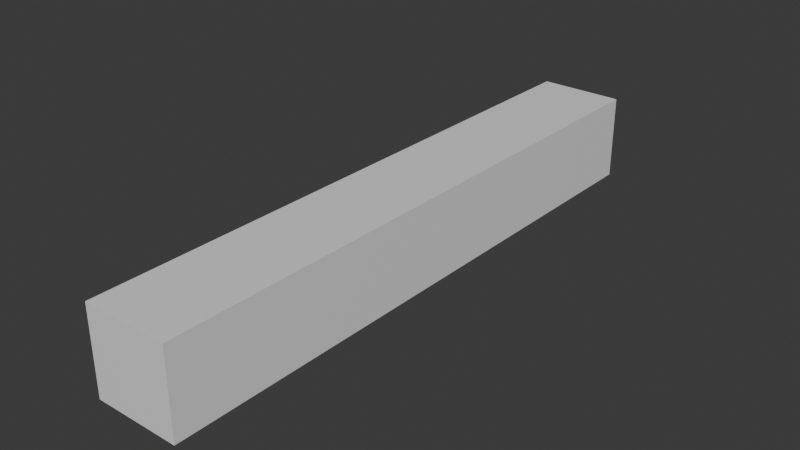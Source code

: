 # Source: simpleChannel.blend  (saved by Blender 4.1.24; exported with 4.5.12 LTS)
import bpy
from mathutils import Matrix  # noqa: F401  (used for matrix-valued properties, if any)

bpy.ops.wm.read_factory_settings(use_empty=True)
scene = bpy.context.scene
scene.name = 'Scene'

# ---- collections
col_collection = bpy.data.collections.new('Collection'); scene.collection.children.link(col_collection)

# ---- materials (node trees are filled in below, after node groups)
mat_material = bpy.data.materials.new('Material')
mat_material.alpha_threshold = 0.0
mat_material.use_transparent_shadow = False
mat_material.roughness = 0.5
mat_material.line_color = (0.0, 0.0, 0.0, 1.0)

# ---- material node trees
mat_material.use_nodes = True; mat_material.node_tree.nodes.clear()
_N = mat_material.node_tree.nodes; _L = mat_material.node_tree.links
n0 = _N.new('ShaderNodeOutputMaterial'); n0.name = 'Material Output'; n0.location = (300, 300)
n1 = _N.new('ShaderNodeBsdfPrincipled'); n1.name = 'Principled BSDF'; n1.location = (10, 300)
n1.inputs[3].default_value = 1.45
_L.new(n1.outputs[0], n0.inputs[0])
n0.is_active_output = True

# ---- world
world_world = bpy.data.worlds.new('World'); scene.world = world_world
world_world.use_nodes = True; world_world.node_tree.nodes.clear()
_N = world_world.node_tree.nodes; _L = world_world.node_tree.links
n0 = _N.new('ShaderNodeOutputWorld'); n0.name = 'World Output'; n0.location = (300, 300)
n1 = _N.new('ShaderNodeBackground'); n1.name = 'Background'; n1.location = (10, 300)
n1.inputs[0].default_value = (0.05088, 0.05088, 0.05088, 1.0)
_L.new(n1.outputs[0], n0.inputs[0])
n0.is_active_output = True
world_world.color = (0.05088, 0.05088, 0.05088)
world_world.use_sun_shadow = False
world_world.sun_shadow_jitter_overblur = 0.0

# ---- meshes
me_cube = bpy.data.meshes.new('Cube')
me_cube.from_pydata([], [], [])
_uv = me_cube.uv_layers.new(name='UVMap')
_uv.uv.foreach_set('vector', [])
me_cube.materials.append(mat_material)
me_cube.use_mirror_vertex_groups = False
me_cube.update()
me_cube_001 = bpy.data.meshes.new('Cube.001')
me_cube_001.from_pydata([(1.0, 1.0, 1.0), (1.0, 1.0, -1.0), (-1.0, 1.0, 1.0), (-1.0, 1.0, -1.0)], [], [(3, 2, 0, 1)])
_uv = me_cube_001.uv_layers.new(name='UVMap')
_uv.uv.foreach_set('vector', [0.375, 0.25, 0.625, 0.25, 0.625, 0.5, 0.375, 0.5])
me_cube_001.materials.append(mat_material)
me_cube_001.use_mirror_vertex_groups = False
me_cube_001.update()
me_cube_002 = bpy.data.meshes.new('Cube.002')
me_cube_002.from_pydata([(1.0, -1.0, 1.0), (1.0, -1.0, -1.0), (-1.0, -1.0, 1.0), (-1.0, -1.0, -1.0)], [], [(1, 0, 2, 3)])
_uv = me_cube_002.uv_layers.new(name='UVMap')
_uv.uv.foreach_set('vector', [0.375, 0.75, 0.625, 0.75, 0.625, 1.0, 0.375, 1.0])
me_cube_002.materials.append(mat_material)
me_cube_002.use_mirror_vertex_groups = False
me_cube_002.update()
me_cube_003 = bpy.data.meshes.new('Cube.003')
me_cube_003.from_pydata([(1.0, 1.0, 1.0), (1.0, -1.0, 1.0), (-1.0, 1.0, 1.0), (-1.0, -1.0, 1.0)], [], [(0, 2, 3, 1)])
_uv = me_cube_003.uv_layers.new(name='UVMap')
_uv.uv.foreach_set('vector', [0.625, 0.5, 0.875, 0.5, 0.875, 0.75, 0.625, 0.75])
me_cube_003.materials.append(mat_material)
me_cube_003.use_mirror_vertex_groups = False
me_cube_003.update()
me_cube_004 = bpy.data.meshes.new('Cube.004')
me_cube_004.from_pydata([(1.0, 1.0, -1.0), (1.0, -1.0, -1.0), (-1.0, 1.0, -1.0), (-1.0, -1.0, -1.0)], [], [(2, 0, 1, 3)])
_uv = me_cube_004.uv_layers.new(name='UVMap')
_uv.uv.foreach_set('vector', [0.125, 0.5, 0.375, 0.5, 0.375, 0.75, 0.125, 0.75])
me_cube_004.materials.append(mat_material)
me_cube_004.use_mirror_vertex_groups = False
me_cube_004.update()
me_cube_005 = bpy.data.meshes.new('Cube.005')
me_cube_005.from_pydata([(-1.0, 1.0, 1.0), (-1.0, 1.0, -1.0), (-1.0, -1.0, 1.0), (-1.0, -1.0, -1.0)], [], [(3, 2, 0, 1)])
_uv = me_cube_005.uv_layers.new(name='UVMap')
_uv.uv.foreach_set('vector', [0.375, 0.0, 0.625, 0.0, 0.625, 0.25, 0.375, 0.25])
me_cube_005.materials.append(mat_material)
me_cube_005.use_mirror_vertex_groups = False
me_cube_005.update()
me_cube_006 = bpy.data.meshes.new('Cube.006')
me_cube_006.from_pydata([(1.0, 1.0, 1.0), (1.0, 1.0, -1.0), (1.0, -1.0, 1.0), (1.0, -1.0, -1.0)], [], [(1, 0, 2, 3)])
_uv = me_cube_006.uv_layers.new(name='UVMap')
_uv.uv.foreach_set('vector', [0.375, 0.5, 0.625, 0.5, 0.625, 0.75, 0.375, 0.75])
me_cube_006.materials.append(mat_material)
me_cube_006.use_mirror_vertex_groups = False
me_cube_006.update()

# ---- objects
ob_object = bpy.data.objects.new('Object', me_cube)
ob_inlet = bpy.data.objects.new('inlet', me_cube_001)
ob_outlet = bpy.data.objects.new('outlet', me_cube_002)
ob_topwall = bpy.data.objects.new('topWall', me_cube_003)
ob_bottomwall = bpy.data.objects.new('bottomwall', me_cube_004)
ob_sidewalla = bpy.data.objects.new('sideWallA', me_cube_005)
ob_sidewallb = bpy.data.objects.new('sideWallB', me_cube_006)

# ---- transforms, parenting, visibility, modifiers, constraints
ob_object.location = (0.0, 0.0, 0.0)
ob_object.scale = (1.0, 7.008, 1.0)
ob_object.lock_rotations_4d = False
ob_object.empty_display_type = 'ARROWS'
ob_object.lineart.crease_threshold = 0.0
_vg = ob_object.vertex_groups.new(name='inlet')
_vg = ob_object.vertex_groups.new(name='outlet')
_vg = ob_object.vertex_groups.new(name='wall')
ob_inlet.location = (0.0, 0.0, 0.0)
ob_inlet.scale = (1.0, 7.008, 1.0)
ob_inlet.lock_rotations_4d = False
ob_inlet.empty_display_type = 'ARROWS'
ob_inlet.lineart.crease_threshold = 0.0
_vg = ob_inlet.vertex_groups.new(name='inlet')
_vg = ob_inlet.vertex_groups.new(name='outlet')
_vg = ob_inlet.vertex_groups.new(name='wall')
ob_outlet.location = (0.0, 0.0, 0.0)
ob_outlet.scale = (1.0, 7.008, 1.0)
ob_outlet.lock_rotations_4d = False
ob_outlet.empty_display_type = 'ARROWS'
ob_outlet.lineart.crease_threshold = 0.0
_vg = ob_outlet.vertex_groups.new(name='inlet')
_vg = ob_outlet.vertex_groups.new(name='outlet')
_vg = ob_outlet.vertex_groups.new(name='wall')
ob_topwall.location = (0.0, 0.0, 0.0)
ob_topwall.scale = (1.0, 7.008, 1.0)
ob_topwall.lock_rotations_4d = False
ob_topwall.empty_display_type = 'ARROWS'
ob_topwall.lineart.crease_threshold = 0.0
_vg = ob_topwall.vertex_groups.new(name='inlet')
_vg = ob_topwall.vertex_groups.new(name='outlet')
_vg = ob_topwall.vertex_groups.new(name='wall')
ob_bottomwall.location = (0.0, 0.0, 0.0)
ob_bottomwall.scale = (1.0, 7.008, 1.0)
ob_bottomwall.lock_rotations_4d = False
ob_bottomwall.empty_display_type = 'ARROWS'
ob_bottomwall.lineart.crease_threshold = 0.0
_vg = ob_bottomwall.vertex_groups.new(name='inlet')
_vg = ob_bottomwall.vertex_groups.new(name='outlet')
_vg = ob_bottomwall.vertex_groups.new(name='wall')
ob_sidewalla.location = (0.0, 0.0, 0.0)
ob_sidewalla.scale = (1.0, 7.008, 1.0)
ob_sidewalla.lock_rotations_4d = False
ob_sidewalla.empty_display_type = 'ARROWS'
ob_sidewalla.lineart.crease_threshold = 0.0
_vg = ob_sidewalla.vertex_groups.new(name='inlet')
_vg = ob_sidewalla.vertex_groups.new(name='outlet')
_vg = ob_sidewalla.vertex_groups.new(name='wall')
ob_sidewallb.location = (0.0, 0.0, 0.0)
ob_sidewallb.scale = (1.0, 7.008, 1.0)
ob_sidewallb.lock_rotations_4d = False
ob_sidewallb.empty_display_type = 'ARROWS'
ob_sidewallb.lineart.crease_threshold = 0.0
_vg = ob_sidewallb.vertex_groups.new(name='inlet')
_vg = ob_sidewallb.vertex_groups.new(name='outlet')
_vg = ob_sidewallb.vertex_groups.new(name='wall')

# ---- collection membership
col_collection.objects.link(ob_object)
col_collection.objects.link(ob_inlet)
col_collection.objects.link(ob_outlet)
col_collection.objects.link(ob_topwall)
col_collection.objects.link(ob_bottomwall)
col_collection.objects.link(ob_sidewalla)
col_collection.objects.link(ob_sidewallb)

# ---- scene / render settings (as saved in the file)
scene.frame_start = 1; scene.frame_end = 250; scene.frame_set(23)
scene.render.engine = 'BLENDER_EEVEE_NEXT'
scene.cycles.sampling_pattern = 'TABULATED_SOBOL'
scene.eevee.ray_tracing_options.trace_max_roughness = 0.0
bpy.context.view_layer.update()

# ---- added for rendering (the .blend has no active camera and no usable light): camera, sun
cam_auto = bpy.data.cameras.new('AutoCamera')
cam_auto.lens = 50.0
cam_auto.sensor_width = 36.0
cam_auto.clip_end = 1000.0
ob_auto_camera = bpy.data.objects.new('AutoCamera', cam_auto)
scene.collection.objects.link(ob_auto_camera)
ob_auto_camera.location = (13.2289, -15.8747, 10.5831)
ob_auto_camera.rotation_euler = (1.09748, -7.21219e-08, 0.694738)
scene.camera = ob_auto_camera
light_auto_sun = bpy.data.lights.new('AutoSun', 'SUN')
light_auto_sun.energy = 3.0
light_auto_sun.angle = 0.0523599
ob_auto_sun = bpy.data.objects.new('AutoSun', light_auto_sun)
scene.collection.objects.link(ob_auto_sun)
ob_auto_sun.rotation_euler = (0.872665, 0.174533, 0.523599)
bpy.context.view_layer.update()
